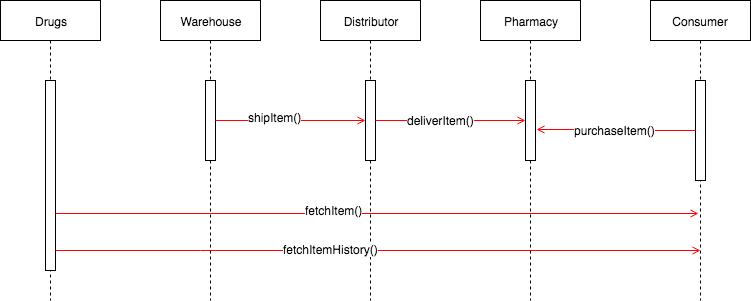

The diagram above was exported from draw.io. Its source (the exported page's mxGraphModel, read from the mxfile embedded in the PNG):
<mxGraphModel dx="1158" dy="766" grid="1" gridSize="10" guides="1" tooltips="1" connect="1" arrows="1" fold="1" page="1" pageScale="1" pageWidth="850" pageHeight="1100" math="0" shadow="0">
  <root>
    <mxCell id="EUKYQ4Bj-0dVOoMXJN8C-0" />
    <mxCell id="EUKYQ4Bj-0dVOoMXJN8C-1" parent="EUKYQ4Bj-0dVOoMXJN8C-0" />
    <mxCell id="i-OVqTcHkFyJyL2ydAo_-1" value="Drugs" style="shape=umlLifeline;perimeter=lifelinePerimeter;whiteSpace=wrap;html=1;container=1;collapsible=0;recursiveResize=0;outlineConnect=0;" vertex="1" parent="EUKYQ4Bj-0dVOoMXJN8C-1">
      <mxGeometry x="40" y="80" width="100" height="300" as="geometry" />
    </mxCell>
    <mxCell id="i-OVqTcHkFyJyL2ydAo_-0" value="" style="html=1;points=[];perimeter=orthogonalPerimeter;" vertex="1" parent="i-OVqTcHkFyJyL2ydAo_-1">
      <mxGeometry x="45" y="80" width="10" height="190" as="geometry" />
    </mxCell>
    <mxCell id="i-OVqTcHkFyJyL2ydAo_-2" value="&lt;span&gt;Warehouse&lt;/span&gt;" style="shape=umlLifeline;perimeter=lifelinePerimeter;whiteSpace=wrap;html=1;container=1;collapsible=0;recursiveResize=0;outlineConnect=0;" vertex="1" parent="EUKYQ4Bj-0dVOoMXJN8C-1">
      <mxGeometry x="200" y="80" width="100" height="300" as="geometry" />
    </mxCell>
    <mxCell id="oPuSRd3UmKcWOsGclwzR-0" value="" style="html=1;points=[];perimeter=orthogonalPerimeter;" vertex="1" parent="i-OVqTcHkFyJyL2ydAo_-2">
      <mxGeometry x="45" y="80" width="10" height="80" as="geometry" />
    </mxCell>
    <mxCell id="i-OVqTcHkFyJyL2ydAo_-4" value="Distributor" style="shape=umlLifeline;perimeter=lifelinePerimeter;whiteSpace=wrap;html=1;container=1;collapsible=0;recursiveResize=0;outlineConnect=0;" vertex="1" parent="EUKYQ4Bj-0dVOoMXJN8C-1">
      <mxGeometry x="360" y="80" width="100" height="300" as="geometry" />
    </mxCell>
    <mxCell id="oPuSRd3UmKcWOsGclwzR-17" value="" style="html=1;points=[];perimeter=orthogonalPerimeter;" vertex="1" parent="i-OVqTcHkFyJyL2ydAo_-4">
      <mxGeometry x="45" y="80" width="10" height="80" as="geometry" />
    </mxCell>
    <mxCell id="i-OVqTcHkFyJyL2ydAo_-5" value="&lt;span&gt;Pharmacy&lt;/span&gt;" style="shape=umlLifeline;perimeter=lifelinePerimeter;whiteSpace=wrap;html=1;container=1;collapsible=0;recursiveResize=0;outlineConnect=0;" vertex="1" parent="EUKYQ4Bj-0dVOoMXJN8C-1">
      <mxGeometry x="520" y="80" width="100" height="300" as="geometry" />
    </mxCell>
    <mxCell id="i-OVqTcHkFyJyL2ydAo_-6" value="Consumer" style="shape=umlLifeline;perimeter=lifelinePerimeter;whiteSpace=wrap;html=1;container=1;collapsible=0;recursiveResize=0;outlineConnect=0;" vertex="1" parent="EUKYQ4Bj-0dVOoMXJN8C-1">
      <mxGeometry x="690" y="80" width="100" height="300" as="geometry" />
    </mxCell>
    <mxCell id="oPuSRd3UmKcWOsGclwzR-11" value="" style="html=1;points=[];perimeter=orthogonalPerimeter;" vertex="1" parent="i-OVqTcHkFyJyL2ydAo_-6">
      <mxGeometry x="45" y="80" width="10" height="100" as="geometry" />
    </mxCell>
    <mxCell id="oPuSRd3UmKcWOsGclwzR-18" value="" style="edgeStyle=orthogonalEdgeStyle;rounded=0;orthogonalLoop=1;jettySize=auto;html=1;startArrow=none;startFill=0;endArrow=open;endFill=0;strokeColor=#FF0000;" edge="1" parent="EUKYQ4Bj-0dVOoMXJN8C-1" source="oPuSRd3UmKcWOsGclwzR-0" target="oPuSRd3UmKcWOsGclwzR-17">
      <mxGeometry relative="1" as="geometry" />
    </mxCell>
    <mxCell id="oPuSRd3UmKcWOsGclwzR-19" value="shipItem()" style="text;html=1;resizable=0;points=[];align=center;verticalAlign=middle;labelBackgroundColor=#ffffff;" vertex="1" connectable="0" parent="oPuSRd3UmKcWOsGclwzR-18">
      <mxGeometry x="-0.2133" y="4" relative="1" as="geometry">
        <mxPoint as="offset" />
      </mxGeometry>
    </mxCell>
    <mxCell id="oPuSRd3UmKcWOsGclwzR-20" value="" style="html=1;points=[];perimeter=orthogonalPerimeter;" vertex="1" parent="EUKYQ4Bj-0dVOoMXJN8C-1">
      <mxGeometry x="565" y="160" width="10" height="80" as="geometry" />
    </mxCell>
    <mxCell id="oPuSRd3UmKcWOsGclwzR-21" value="" style="edgeStyle=orthogonalEdgeStyle;rounded=0;orthogonalLoop=1;jettySize=auto;html=1;startArrow=none;startFill=0;endArrow=open;endFill=0;strokeColor=#FF0000;" edge="1" parent="EUKYQ4Bj-0dVOoMXJN8C-1" source="oPuSRd3UmKcWOsGclwzR-17" target="oPuSRd3UmKcWOsGclwzR-20">
      <mxGeometry relative="1" as="geometry" />
    </mxCell>
    <mxCell id="oPuSRd3UmKcWOsGclwzR-24" value="&lt;span&gt;deliverItem()&lt;br&gt;&lt;/span&gt;" style="text;html=1;resizable=0;points=[];align=center;verticalAlign=middle;labelBackgroundColor=#ffffff;" vertex="1" connectable="0" parent="oPuSRd3UmKcWOsGclwzR-21">
      <mxGeometry x="-0.1333" y="1" relative="1" as="geometry">
        <mxPoint as="offset" />
      </mxGeometry>
    </mxCell>
    <mxCell id="oPuSRd3UmKcWOsGclwzR-26" value="" style="edgeStyle=orthogonalEdgeStyle;rounded=0;orthogonalLoop=1;jettySize=auto;html=1;startArrow=none;startFill=0;endArrow=open;endFill=0;strokeColor=#FF0000;entryX=1.1;entryY=0.613;entryDx=0;entryDy=0;entryPerimeter=0;" edge="1" parent="EUKYQ4Bj-0dVOoMXJN8C-1" source="oPuSRd3UmKcWOsGclwzR-11" target="oPuSRd3UmKcWOsGclwzR-20">
      <mxGeometry relative="1" as="geometry">
        <mxPoint x="655" y="210" as="targetPoint" />
      </mxGeometry>
    </mxCell>
    <mxCell id="oPuSRd3UmKcWOsGclwzR-27" value="purchaseItem()&lt;br&gt;" style="text;html=1;resizable=0;points=[];align=center;verticalAlign=middle;labelBackgroundColor=#ffffff;" vertex="1" connectable="0" parent="oPuSRd3UmKcWOsGclwzR-26">
      <mxGeometry x="0.025" relative="1" as="geometry">
        <mxPoint as="offset" />
      </mxGeometry>
    </mxCell>
    <mxCell id="oPuSRd3UmKcWOsGclwzR-29" value="" style="edgeStyle=orthogonalEdgeStyle;rounded=0;orthogonalLoop=1;jettySize=auto;html=1;startArrow=none;startFill=0;endArrow=open;endFill=0;strokeColor=#FF0000;entryX=0.48;entryY=0.71;entryDx=0;entryDy=0;entryPerimeter=0;" edge="1" parent="EUKYQ4Bj-0dVOoMXJN8C-1" source="i-OVqTcHkFyJyL2ydAo_-0" target="i-OVqTcHkFyJyL2ydAo_-6">
      <mxGeometry relative="1" as="geometry">
        <mxPoint x="175" y="255" as="targetPoint" />
        <Array as="points">
          <mxPoint x="250" y="293" />
          <mxPoint x="250" y="293" />
        </Array>
      </mxGeometry>
    </mxCell>
    <mxCell id="oPuSRd3UmKcWOsGclwzR-30" value="fetchItem()" style="text;html=1;resizable=0;points=[];align=center;verticalAlign=middle;labelBackgroundColor=#ffffff;" vertex="1" connectable="0" parent="oPuSRd3UmKcWOsGclwzR-29">
      <mxGeometry x="-0.1353" y="4" relative="1" as="geometry">
        <mxPoint as="offset" />
      </mxGeometry>
    </mxCell>
    <mxCell id="oPuSRd3UmKcWOsGclwzR-34" value="" style="edgeStyle=orthogonalEdgeStyle;rounded=0;orthogonalLoop=1;jettySize=auto;html=1;startArrow=none;startFill=0;endArrow=open;endFill=0;strokeColor=#FF0000;entryX=0.5;entryY=0.833;entryDx=0;entryDy=0;entryPerimeter=0;" edge="1" parent="EUKYQ4Bj-0dVOoMXJN8C-1" source="i-OVqTcHkFyJyL2ydAo_-0" target="i-OVqTcHkFyJyL2ydAo_-6">
      <mxGeometry relative="1" as="geometry">
        <mxPoint x="700" y="250" as="targetPoint" />
        <Array as="points">
          <mxPoint x="240" y="330" />
          <mxPoint x="240" y="330" />
        </Array>
      </mxGeometry>
    </mxCell>
    <mxCell id="oPuSRd3UmKcWOsGclwzR-35" value="fetchItemHistory()" style="text;html=1;resizable=0;points=[];align=center;verticalAlign=middle;labelBackgroundColor=#ffffff;" vertex="1" connectable="0" parent="oPuSRd3UmKcWOsGclwzR-34">
      <mxGeometry x="-0.1473" y="2" relative="1" as="geometry">
        <mxPoint as="offset" />
      </mxGeometry>
    </mxCell>
  </root>
</mxGraphModel>